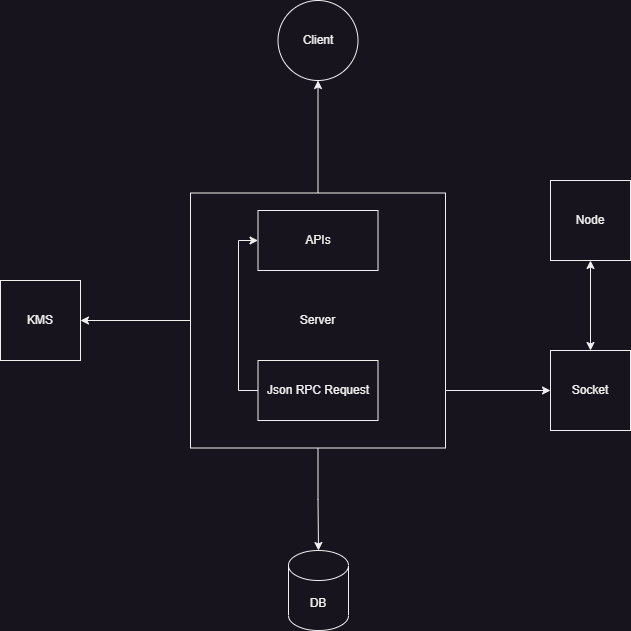

The diagram above was exported from draw.io. Its source (the exported page's mxGraphModel, read from the mxfile embedded in the PNG):
<mxGraphModel dx="1434" dy="756" grid="1" gridSize="10" guides="1" tooltips="1" connect="1" arrows="1" fold="1" page="1" pageScale="1" pageWidth="850" pageHeight="1100" math="0" shadow="0">
  <root>
    <mxCell id="0" />
    <mxCell id="1" parent="0" />
    <mxCell id="n3tCEHroTTiGXEt0hFGb-4" value="" style="edgeStyle=orthogonalEdgeStyle;rounded=0;orthogonalLoop=1;jettySize=auto;html=1;startArrow=classic;startFill=1;" edge="1" parent="1" source="n3tCEHroTTiGXEt0hFGb-1" target="n3tCEHroTTiGXEt0hFGb-2">
      <mxGeometry relative="1" as="geometry" />
    </mxCell>
    <mxCell id="n3tCEHroTTiGXEt0hFGb-1" value="Node" style="whiteSpace=wrap;html=1;aspect=fixed;" vertex="1" parent="1">
      <mxGeometry x="590" y="240" width="80" height="80" as="geometry" />
    </mxCell>
    <mxCell id="n3tCEHroTTiGXEt0hFGb-5" value="" style="edgeStyle=orthogonalEdgeStyle;rounded=0;orthogonalLoop=1;jettySize=auto;html=1;startArrow=classic;startFill=1;" edge="1" parent="1" source="n3tCEHroTTiGXEt0hFGb-2" target="n3tCEHroTTiGXEt0hFGb-9">
      <mxGeometry relative="1" as="geometry" />
    </mxCell>
    <mxCell id="n3tCEHroTTiGXEt0hFGb-2" value="Socket" style="whiteSpace=wrap;html=1;aspect=fixed;" vertex="1" parent="1">
      <mxGeometry x="590" y="410" width="80" height="80" as="geometry" />
    </mxCell>
    <mxCell id="n3tCEHroTTiGXEt0hFGb-7" value="" style="edgeStyle=orthogonalEdgeStyle;rounded=0;orthogonalLoop=1;jettySize=auto;html=1;" edge="1" parent="1" source="n3tCEHroTTiGXEt0hFGb-3" target="n3tCEHroTTiGXEt0hFGb-6">
      <mxGeometry relative="1" as="geometry" />
    </mxCell>
    <mxCell id="n3tCEHroTTiGXEt0hFGb-11" value="" style="edgeStyle=orthogonalEdgeStyle;rounded=0;orthogonalLoop=1;jettySize=auto;html=1;" edge="1" parent="1" source="n3tCEHroTTiGXEt0hFGb-3" target="n3tCEHroTTiGXEt0hFGb-10">
      <mxGeometry relative="1" as="geometry" />
    </mxCell>
    <mxCell id="n3tCEHroTTiGXEt0hFGb-15" value="" style="edgeStyle=orthogonalEdgeStyle;rounded=0;orthogonalLoop=1;jettySize=auto;html=1;" edge="1" parent="1" source="n3tCEHroTTiGXEt0hFGb-3" target="n3tCEHroTTiGXEt0hFGb-14">
      <mxGeometry relative="1" as="geometry" />
    </mxCell>
    <mxCell id="n3tCEHroTTiGXEt0hFGb-3" value="Server" style="whiteSpace=wrap;html=1;aspect=fixed;" vertex="1" parent="1">
      <mxGeometry x="230" y="252.5" width="255" height="255" as="geometry" />
    </mxCell>
    <mxCell id="n3tCEHroTTiGXEt0hFGb-6" value="KMS" style="whiteSpace=wrap;html=1;aspect=fixed;" vertex="1" parent="1">
      <mxGeometry x="40" y="340" width="80" height="80" as="geometry" />
    </mxCell>
    <mxCell id="n3tCEHroTTiGXEt0hFGb-13" style="edgeStyle=orthogonalEdgeStyle;rounded=0;orthogonalLoop=1;jettySize=auto;html=1;entryX=0;entryY=0.5;entryDx=0;entryDy=0;" edge="1" parent="1" source="n3tCEHroTTiGXEt0hFGb-9" target="n3tCEHroTTiGXEt0hFGb-12">
      <mxGeometry relative="1" as="geometry">
        <Array as="points">
          <mxPoint x="278" y="450" />
          <mxPoint x="278" y="300" />
        </Array>
      </mxGeometry>
    </mxCell>
    <mxCell id="n3tCEHroTTiGXEt0hFGb-9" value="Json RPC Request" style="rounded=0;whiteSpace=wrap;html=1;" vertex="1" parent="1">
      <mxGeometry x="297.5" y="420" width="120" height="60" as="geometry" />
    </mxCell>
    <mxCell id="n3tCEHroTTiGXEt0hFGb-10" value="DB" style="shape=cylinder3;whiteSpace=wrap;html=1;boundedLbl=1;backgroundOutline=1;size=15;" vertex="1" parent="1">
      <mxGeometry x="328" y="610" width="60" height="80" as="geometry" />
    </mxCell>
    <mxCell id="n3tCEHroTTiGXEt0hFGb-12" value="APIs" style="rounded=0;whiteSpace=wrap;html=1;" vertex="1" parent="1">
      <mxGeometry x="297.5" y="270" width="120" height="60" as="geometry" />
    </mxCell>
    <mxCell id="n3tCEHroTTiGXEt0hFGb-14" value="Client" style="ellipse;whiteSpace=wrap;html=1;" vertex="1" parent="1">
      <mxGeometry x="317.5" y="60" width="80" height="80" as="geometry" />
    </mxCell>
  </root>
</mxGraphModel>